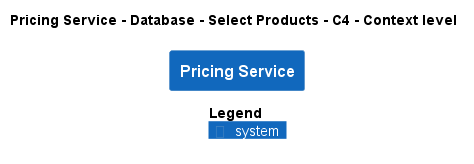

The diagram above was rendered by PlantUML. Its source (embedded in the PNG):
@startuml
!pragma layout smetana
!include ..\..\..\..\..\..\.c4s\C4_Context.puml

AddElementTag("state:new", $bgColor=green, $fontColor=#ffffff, $borderColor=green, $shadowing="False")
AddElementTag("state:changed", $bgColor=orange, $fontColor=#ffffff, $borderColor=orange, $shadowing="False")
AddElementTag("state:removed", $bgColor=red, $fontColor=#ffffff, $borderColor=red, $shadowing="False")

AddRelTag("state:new", $textColor=green, $lineColor=green)
AddRelTag("state:changed", $textColor=orange, $lineColor=orange)
AddRelTag("state:removed", $textColor=red, $lineColor=red)

SHOW_PERSON_PORTRAIT()
LAYOUT_TOP_DOWN()

skinparam linetype polyline

title Pricing Service - Database - Select Products - C4 - Context level

System(ECommercePlatform.SoftwareSystems.PricingService, "Pricing Service", "")



SHOW_LEGEND()
@enduml